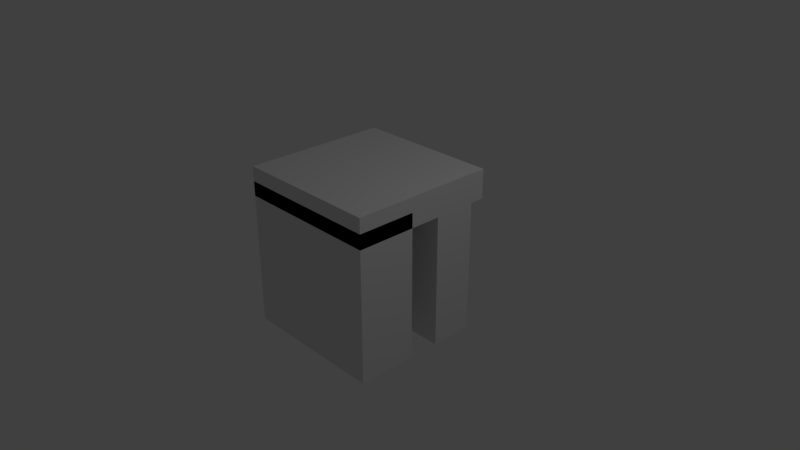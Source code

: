 # Source: five.blend  (saved by Blender 2.79.0; exported with 4.5.12 LTS)
import bpy
from mathutils import Matrix  # noqa: F401  (used for matrix-valued properties, if any)

bpy.ops.wm.read_factory_settings(use_empty=True)
scene = bpy.context.scene
scene.name = 'Scene'

# ---- collections
col_collection_1 = bpy.data.collections.new('Collection 1'); scene.collection.children.link(col_collection_1)

# ---- materials (node trees are filled in below, after node groups)
mat_material = bpy.data.materials.new('Material')
mat_material.alpha_threshold = 0.0
mat_material.use_transparent_shadow = False
mat_material.roughness = 0.5
mat_material.line_color = (0.0, 0.0, 0.0, 1.0)

# ---- material node trees

# ---- world
world_world = bpy.data.worlds.new('World'); scene.world = world_world
world_world.color = (0.05088, 0.05088, 0.05088)
world_world.use_sun_shadow = False
world_world.sun_shadow_jitter_overblur = 0.0
world_world.cycles.sampling_method = 'MANUAL'

# ---- cameras
cam_camera = bpy.data.cameras.new('Camera')
cam_camera.clip_end = 100.0
cam_camera.lens = 35.0
cam_camera.sensor_width = 32.0
cam_camera.sensor_height = 18.0
cam_camera.ortho_scale = 7.314
cam_camera.dof.focus_distance = 0.0
cam_camera.dof.aperture_fstop = 128.0

# ---- lights
light_lamp = bpy.data.lights.new('Lamp', 'POINT')
light_lamp.transmission_factor = 0.0
light_lamp.cutoff_distance = 30.0
light_lamp.energy = 100.0
light_lamp.shadow_buffer_clip_start = 1.001
light_lamp.shadow_soft_size = 0.1
light_lamp.shadow_maximum_resolution = 0.006
light_lamp.use_absolute_resolution = True

# ---- meshes
me_cube_001 = bpy.data.meshes.new('Cube.001')
me_cube_001.from_pydata([(-1.0, -1.0, -1.0), (-1.0, -1.0, 1.0), (-1.0, 1.0, -1.0), (-1.0, 1.0, 1.0), (1.0, -1.0, -1.0), (1.0, -1.0, 1.0), (1.0, 1.0, -1.0), (1.0, 1.0, 1.0)], [], [(0, 1, 3, 2), (2, 3, 7, 6), (6, 7, 5, 4), (4, 5, 1, 0), (2, 6, 4, 0), (7, 3, 1, 5)])
me_cube_001.use_remesh_preserve_volume = False
me_cube_001.use_remesh_preserve_attributes = False
me_cube_001.use_mirror_vertex_groups = False
me_cube_001.update()
me_cylinder_002 = bpy.data.meshes.new('Cylinder.002')
me_cylinder_002.from_pydata([(-0.866, -0.5, -1.0), (-0.866, -0.5, 1.0), (-0.03104, -0.5, 1.0), (-0.03104, -0.5, 0.03584), (-0.03104, -0.5, -1.0), (-0.03104, 0.9462, 0.07627), (-0.03104, 0.9462, 1.0), (-0.03104, 0.9462, -1.0)], [], [(0, 1, 6, 5, 7), (3, 4, 7, 5, 6, 2), (4, 3, 2, 1, 0), (2, 6, 1), (7, 4, 0)])
me_cylinder_002.use_remesh_preserve_volume = False
me_cylinder_002.use_remesh_preserve_attributes = False
me_cylinder_002.use_mirror_vertex_groups = False
me_cylinder_002.update()
me_cylinder_007 = bpy.data.meshes.new('Cylinder.007')
me_cylinder_007.from_pydata([(-0.866, -0.5, -1.0), (-0.866, -0.5, 1.0), (-0.03104, -0.5, 1.0), (-0.03104, -0.5, 0.03584), (-0.03104, -0.5, -1.0), (-0.03104, 0.9462, 0.07627), (-0.03104, 0.9462, 1.0), (-0.03104, 0.9462, -1.0)], [], [(0, 1, 6, 5, 7), (3, 4, 7, 5, 6, 2), (4, 3, 2, 1, 0), (2, 6, 1), (7, 4, 0)])
me_cylinder_007.use_remesh_preserve_volume = False
me_cylinder_007.use_remesh_preserve_attributes = False
me_cylinder_007.use_mirror_vertex_groups = False
me_cylinder_007.update()
me_cylinder_006 = bpy.data.meshes.new('Cylinder.006')
me_cylinder_006.from_pydata([(-0.4965, 2.66, -1.0), (-0.4897, 2.648, -0.6597), (-0.5872, 2.817, -1.0), (-0.607, 2.851, -0.6597), (-0.4897, 2.648, -0.3958), (-0.4897, 2.648, -0.1319), (-0.607, 2.851, -0.3958), (-0.607, 2.851, -0.1319), (-0.7842, 3.158, -1.0), (-0.774, 3.141, -0.6597), (-0.866, 3.3, -1.0), (-0.866, 3.3, -0.6597), (-0.7127, 3.035, -1.0), (-0.6978, 3.009, -0.6597), (-0.5805, 3.3, -1.0), (-0.5805, 3.3, -0.6597), (-0.774, 3.141, -0.3958), (-0.774, 3.141, -0.1319), (-0.866, 3.3, -0.3958), (-0.866, 3.3, -0.1319), (-0.6978, 3.009, -0.3958), (-0.6978, 3.009, -0.1319), (-0.5805, 3.3, -0.3958), (-0.5805, 3.3, -0.1319), (-0.4897, 2.648, 0.1319), (-0.4897, 2.648, 0.3958), (-0.607, 2.851, 0.1319), (-0.607, 2.851, 0.3958), (-0.4897, 2.648, 0.6597), (-0.4965, 2.66, 1.0), (-0.607, 2.851, 0.6597), (-0.5872, 2.817, 1.0), (-0.774, 3.141, 0.1319), (-0.774, 3.141, 0.3958), (-0.866, 3.3, 0.1319), (-0.866, 3.3, 0.3958), (-0.6978, 3.009, 0.1319), (-0.6978, 3.009, 0.3958), (-0.5805, 3.3, 0.1319), (-0.5805, 3.3, 0.3958), (-0.774, 3.141, 0.6597), (-0.7842, 3.158, 1.0), (-0.866, 3.3, 0.6597), (-0.866, 3.3, 1.0), (-0.6978, 3.009, 0.6597), (-0.7127, 3.035, 1.0), (-0.5805, 3.3, 0.6597), (-0.5805, 3.3, 1.0), (-0.2088, 2.162, -1.0), (-0.2054, 2.156, -0.6597), (-0.2876, 2.298, -1.0), (-0.3023, 2.324, -0.6597), (-0.03104, 1.854, -1.0), (-0.03104, 1.854, -0.6597), (-0.03104, 2.324, -1.0), (-0.03104, 2.324, -0.6597), (-0.2054, 2.156, -0.3958), (-0.2054, 2.156, -0.1319), (-0.3023, 2.324, -0.3958), (-0.3023, 2.324, -0.1319), (-0.03104, 1.854, -0.3958), (-0.03104, 1.854, -0.1319), (-0.03104, 2.324, -0.3958), (-0.03104, 2.324, -0.1319), (-0.4223, 2.531, -1.0), (-0.4135, 2.516, -0.6597), (-0.3166, 2.851, -1.0), (-0.03104, 2.588, -1.0), (-0.03104, 2.588, -0.6597), (-0.03104, 2.851, -1.0), (-0.03104, 2.851, -0.6597), (-0.4135, 2.516, -0.3958), (-0.4135, 2.516, -0.1319), (-0.03104, 2.588, -0.3958), (-0.03104, 2.588, -0.1319), (-0.03104, 2.851, -0.3958), (-0.03104, 2.851, -0.1319), (-0.3166, 3.115, -1.0), (-0.3166, 3.3, -1.0), (-0.3166, 3.3, -0.6597), (-0.03104, 3.115, -1.0), (-0.03104, 3.115, -0.6597), (-0.03104, 3.3, -1.0), (-0.03104, 3.3, -0.6597), (-0.3166, 3.3, -0.3958), (-0.3166, 3.3, -0.1319), (-0.03104, 3.115, -0.3958), (-0.03104, 3.115, -0.1319), (-0.03104, 3.3, -0.3958), (-0.03104, 3.3, -0.1319), (-0.2054, 2.156, 0.1319), (-0.2054, 2.156, 0.3958), (-0.3023, 2.324, 0.1319), (-0.3023, 2.324, 0.3958), (-0.03104, 1.854, 0.1319), (-0.03104, 1.854, 0.3958), (-0.03104, 2.324, 0.1319), (-0.03104, 2.324, 0.3958), (-0.2054, 2.156, 0.6597), (-0.2088, 2.162, 1.0), (-0.3023, 2.324, 0.6597), (-0.2876, 2.298, 1.0), (-0.03104, 1.854, 0.6597), (-0.03104, 1.854, 1.0), (-0.03104, 2.324, 0.6597), (-0.03104, 2.324, 1.0), (-0.4135, 2.516, 0.1319), (-0.4135, 2.516, 0.3958), (-0.03104, 2.588, 0.1319), (-0.03104, 2.588, 0.3958), (-0.03104, 2.851, 0.1319), (-0.03104, 2.851, 0.3958), (-0.4135, 2.516, 0.6597), (-0.4223, 2.531, 1.0), (-0.3166, 2.851, 1.0), (-0.03104, 2.588, 0.6597), (-0.03104, 2.588, 1.0), (-0.03104, 2.851, 0.6597), (-0.03104, 2.851, 1.0), (-0.3166, 3.3, 0.1319), (-0.3166, 3.3, 0.3958), (-0.03104, 3.115, 0.1319), (-0.03104, 3.115, 0.3958), (-0.03104, 3.3, 0.1319), (-0.03104, 3.3, 0.3958), (-0.3166, 3.115, 1.0), (-0.3166, 3.3, 0.6597), (-0.3166, 3.3, 1.0), (-0.03104, 3.115, 0.6597), (-0.03104, 3.115, 1.0), (-0.03104, 3.3, 0.6597), (-0.03104, 3.3, 1.0)], [], [(0, 1, 3, 2), (4, 5, 7, 6), (8, 9, 11, 10), (8, 12, 13, 9), (11, 15, 14, 10), (8, 10, 14, 12), (16, 17, 19, 18), (16, 20, 21, 17), (19, 23, 22, 18), (2, 3, 13, 12), (6, 7, 21, 20), (1, 4, 6, 3), (9, 16, 18, 11), (9, 13, 20, 16), (18, 22, 15, 11), (3, 6, 20, 13), (24, 25, 27, 26), (28, 29, 31, 30), (32, 33, 35, 34), (32, 36, 37, 33), (35, 39, 38, 34), (40, 41, 43, 42), (40, 44, 45, 41), (43, 47, 46, 42), (45, 47, 43, 41), (26, 27, 37, 36), (30, 31, 45, 44), (25, 28, 30, 27), (33, 40, 42, 35), (33, 37, 44, 40), (42, 46, 39, 35), (27, 30, 44, 37), (48, 49, 51, 50), (54, 55, 53, 52), (48, 52, 53, 49), (48, 50, 54, 52), (56, 57, 59, 58), (62, 63, 61, 60), (56, 60, 61, 57), (49, 56, 58, 51), (55, 62, 60, 53), (49, 53, 60, 56), (69, 70, 68, 67), (64, 66, 69, 67), (75, 76, 74, 73), (82, 83, 81, 80), (79, 83, 82, 78), (77, 78, 82, 80), (88, 89, 87, 86), (85, 89, 88, 84), (80, 81, 70, 69), (66, 77, 80, 69), (86, 87, 76, 75), (70, 75, 73, 68), (83, 88, 86, 81), (84, 88, 83, 79), (81, 86, 75, 70), (50, 51, 65, 64), (67, 68, 55, 54), (50, 64, 67, 54), (58, 59, 72, 71), (73, 74, 63, 62), (51, 58, 71, 65), (68, 73, 62, 55), (90, 91, 93, 92), (96, 97, 95, 94), (90, 94, 95, 91), (98, 99, 101, 100), (104, 105, 103, 102), (98, 102, 103, 99), (103, 105, 101, 99), (91, 98, 100, 93), (97, 104, 102, 95), (91, 95, 102, 98), (110, 111, 109, 108), (117, 118, 116, 115), (116, 118, 114, 113), (123, 124, 122, 121), (120, 124, 123, 119), (130, 131, 129, 128), (127, 131, 130, 126), (129, 131, 127, 125), (121, 122, 111, 110), (128, 129, 118, 117), (118, 129, 125, 114), (111, 117, 115, 109), (124, 130, 128, 122), (126, 130, 124, 120), (122, 128, 117, 111), (92, 93, 107, 106), (108, 109, 97, 96), (100, 101, 113, 112), (115, 116, 105, 104), (105, 116, 113, 101), (93, 100, 112, 107), (109, 115, 104, 97), (0, 64, 65, 1), (0, 2, 66, 64), (4, 71, 72, 5), (15, 79, 78, 14), (12, 14, 78, 77), (23, 85, 84, 22), (1, 65, 71, 4), (22, 84, 79, 15), (2, 12, 77, 66), (24, 106, 107, 25), (28, 112, 113, 29), (113, 114, 31, 29), (39, 120, 119, 38), (47, 127, 126, 46), (125, 127, 47, 45), (25, 107, 112, 28), (46, 126, 120, 39), (114, 125, 45, 31), (5, 24, 26, 7), (17, 32, 34, 19), (17, 21, 36, 32), (34, 38, 23, 19), (7, 26, 36, 21), (57, 90, 92, 59), (63, 96, 94, 61), (57, 61, 94, 90), (76, 110, 108, 74), (89, 123, 121, 87), (119, 123, 89, 85), (87, 121, 110, 76), (59, 92, 106, 72), (74, 108, 96, 63), (5, 72, 106, 24), (38, 119, 85, 23)])
me_cylinder_006.use_remesh_preserve_volume = False
me_cylinder_006.use_remesh_preserve_attributes = False
me_cylinder_006.use_mirror_vertex_groups = False
me_cylinder_006.update()
me_cube = bpy.data.meshes.new('Cube')
me_cube.from_pydata([(1.0, 1.0, -1.0), (1.0, -1.0, -1.0), (-1.0, -1.0, -1.0), (-1.0, 1.0, -1.0), (1.0, 1.0, 1.0), (1.0, -1.0, 1.0), (-1.0, -1.0, 1.0), (-1.0, 1.0, 1.0)], [], [(0, 1, 2, 3), (4, 7, 6, 5), (0, 4, 5, 1), (1, 5, 6, 2), (2, 6, 7, 3), (4, 0, 3, 7)])
me_cube.materials.append(mat_material)
me_cube.use_remesh_preserve_volume = False
me_cube.use_remesh_preserve_attributes = False
me_cube.use_mirror_vertex_groups = False
me_cube.update()
me_cylinder_005 = bpy.data.meshes.new('Cylinder.005')
me_cylinder_005.from_pydata([(-0.866, -0.5, -1.0), (-0.866, -0.5, -0.6597), (-0.7842, -0.3584, -1.0), (-0.774, -0.3406, -0.6597), (-0.5805, -0.5, -1.0), (-0.5805, -0.5, -0.6597), (-0.7127, -0.2345, -1.0), (-0.6978, -0.2086, -0.6597), (-0.866, -0.5, -0.3958), (-0.866, -0.5, -0.1319), (-0.774, -0.3406, -0.3958), (-0.774, -0.3406, -0.1319), (-0.5805, -0.5, -0.3958), (-0.5805, -0.5, -0.1319), (-0.6978, -0.2086, -0.3958), (-0.6978, -0.2086, -0.1319), (-0.5872, -0.01708, -1.0), (-0.607, -0.05139, -0.6597), (-0.4965, 0.14, -1.0), (-0.4897, 0.1518, -0.6597), (-0.607, -0.05139, -0.3958), (-0.607, -0.05139, -0.1319), (-0.4897, 0.1518, -0.3958), (-0.4897, 0.1518, -0.1319), (-0.866, -0.5, 0.1319), (-0.866, -0.5, 0.3958), (-0.774, -0.3406, 0.1319), (-0.774, -0.3406, 0.3958), (-0.5805, -0.5, 0.1319), (-0.5805, -0.5, 0.3958), (-0.6978, -0.2086, 0.1319), (-0.6978, -0.2086, 0.3958), (-0.866, -0.5, 0.6597), (-0.866, -0.5, 1.0), (-0.774, -0.3406, 0.6597), (-0.7842, -0.3584, 1.0), (-0.5805, -0.5, 0.6597), (-0.5805, -0.5, 1.0), (-0.6978, -0.2086, 0.6597), (-0.7127, -0.2345, 1.0), (-0.607, -0.05139, 0.1319), (-0.607, -0.05139, 0.3958), (-0.4897, 0.1518, 0.1319), (-0.4897, 0.1518, 0.3958), (-0.607, -0.05139, 0.6597), (-0.5872, -0.01708, 1.0), (-0.4897, 0.1518, 0.6597), (-0.4965, 0.14, 1.0), (-0.3166, -0.5, -1.0), (-0.3166, -0.5, -0.6597), (-0.3166, -0.3153, -1.0), (-0.03104, -0.5, -1.0), (-0.03104, -0.5, -0.6597), (-0.03104, -0.3153, -1.0), (-0.03104, -0.3153, -0.6597), (-0.3166, -0.5, -0.3958), (-0.3166, -0.5, -0.1319), (-0.03104, -0.5, -0.3958), (-0.03104, -0.5, -0.1319), (-0.03104, -0.3153, -0.3958), (-0.03104, -0.3153, -0.1319), (-0.3166, -0.05139, -1.0), (-0.4223, 0.2685, -1.0), (-0.4135, 0.2838, -0.6597), (-0.03104, -0.05139, -1.0), (-0.03104, -0.05139, -0.6597), (-0.03104, 0.2125, -1.0), (-0.03104, 0.2125, -0.6597), (-0.4135, 0.2838, -0.3958), (-0.4135, 0.2838, -0.1319), (-0.03104, -0.05139, -0.3958), (-0.03104, -0.05139, -0.1319), (-0.03104, 0.2125, -0.3958), (-0.03104, 0.2125, -0.1319), (-0.2876, 0.5019, -1.0), (-0.3023, 0.4764, -0.6597), (-0.2088, 0.6383, -1.0), (-0.2054, 0.6443, -0.6597), (-0.03104, 0.4764, -1.0), (-0.03104, 0.4764, -0.6597), (-0.03104, 0.9462, -1.0), (-0.03105, 0.9462, -0.6597), (-0.3023, 0.4764, -0.3958), (-0.3023, 0.4764, -0.1319), (-0.2054, 0.6443, -0.3958), (-0.2054, 0.6443, -0.1319), (-0.03104, 0.4764, -0.3958), (-0.03104, 0.4764, -0.1319), (-0.03105, 0.9462, -0.3958), (-0.03105, 0.9462, -0.1319), (-0.3166, -0.5, 0.1319), (-0.3166, -0.5, 0.3958), (-0.03104, -0.5, 0.1319), (-0.03104, -0.5, 0.3958), (-0.03104, -0.3153, 0.1319), (-0.03104, -0.3153, 0.3958), (-0.3166, -0.5, 0.6597), (-0.3166, -0.5, 1.0), (-0.3166, -0.3153, 1.0), (-0.03104, -0.5, 0.6597), (-0.03104, -0.5, 1.0), (-0.03104, -0.3153, 0.6597), (-0.03104, -0.3153, 1.0), (-0.4135, 0.2838, 0.1319), (-0.4135, 0.2838, 0.3958), (-0.03104, -0.05139, 0.1319), (-0.03104, -0.05139, 0.3958), (-0.03104, 0.2125, 0.1319), (-0.03104, 0.2125, 0.3958), (-0.3166, -0.05139, 1.0), (-0.4135, 0.2838, 0.6597), (-0.4223, 0.2685, 1.0), (-0.03104, -0.05139, 0.6597), (-0.03104, -0.05139, 1.0), (-0.03104, 0.2125, 0.6597), (-0.03104, 0.2125, 1.0), (-0.3023, 0.4764, 0.1319), (-0.3023, 0.4764, 0.3958), (-0.2054, 0.6443, 0.1319), (-0.2054, 0.6443, 0.3958), (-0.03104, 0.4764, 0.1319), (-0.03104, 0.4764, 0.3958), (-0.03105, 0.9462, 0.1319), (-0.03105, 0.9462, 0.3958), (-0.3023, 0.4764, 0.6597), (-0.2876, 0.5019, 1.0), (-0.2054, 0.6443, 0.6597), (-0.2088, 0.6383, 1.0), (-0.03104, 0.4764, 0.6597), (-0.03104, 0.4764, 1.0), (-0.03105, 0.9462, 0.6597), (-0.03104, 0.9462, 1.0)], [], [(0, 1, 3, 2), (0, 4, 5, 1), (3, 7, 6, 2), (0, 2, 6, 4), (8, 9, 11, 10), (8, 12, 13, 9), (11, 15, 14, 10), (16, 17, 19, 18), (20, 21, 23, 22), (6, 7, 17, 16), (14, 15, 21, 20), (1, 8, 10, 3), (1, 5, 12, 8), (10, 14, 7, 3), (17, 20, 22, 19), (7, 14, 20, 17), (24, 25, 27, 26), (24, 28, 29, 25), (27, 31, 30, 26), (32, 33, 35, 34), (32, 36, 37, 33), (35, 39, 38, 34), (37, 39, 35, 33), (40, 41, 43, 42), (44, 45, 47, 46), (30, 31, 41, 40), (38, 39, 45, 44), (25, 32, 34, 27), (25, 29, 36, 32), (34, 38, 31, 27), (41, 44, 46, 43), (31, 38, 44, 41), (53, 54, 52, 51), (48, 51, 52, 49), (48, 50, 53, 51), (59, 60, 58, 57), (55, 57, 58, 56), (66, 67, 65, 64), (61, 62, 66, 64), (72, 73, 71, 70), (64, 65, 54, 53), (50, 61, 64, 53), (70, 71, 60, 59), (54, 59, 57, 52), (49, 52, 57, 55), (67, 72, 70, 65), (65, 70, 59, 54), (74, 75, 77, 76), (80, 81, 79, 78), (77, 81, 80, 76), (74, 76, 80, 78), (82, 83, 85, 84), (88, 89, 87, 86), (85, 89, 88, 84), (75, 82, 84, 77), (81, 88, 86, 79), (84, 88, 81, 77), (62, 63, 75, 74), (78, 79, 67, 66), (62, 74, 78, 66), (68, 69, 83, 82), (86, 87, 73, 72), (63, 68, 82, 75), (79, 86, 72, 67), (94, 95, 93, 92), (90, 92, 93, 91), (101, 102, 100, 99), (96, 99, 100, 97), (100, 102, 98, 97), (107, 108, 106, 105), (114, 115, 113, 112), (113, 115, 111, 109), (105, 106, 95, 94), (112, 113, 102, 101), (102, 113, 109, 98), (95, 101, 99, 93), (91, 93, 99, 96), (108, 114, 112, 106), (106, 112, 101, 95), (116, 117, 119, 118), (122, 123, 121, 120), (119, 123, 122, 118), (124, 125, 127, 126), (130, 131, 129, 128), (127, 131, 130, 126), (129, 131, 127, 125), (117, 124, 126, 119), (123, 130, 128, 121), (126, 130, 123, 119), (103, 104, 117, 116), (120, 121, 108, 107), (110, 111, 125, 124), (128, 129, 115, 114), (115, 129, 125, 111), (104, 110, 124, 117), (121, 128, 114, 108), (4, 48, 49, 5), (4, 6, 50, 48), (12, 55, 56, 13), (19, 63, 62, 18), (16, 18, 62, 61), (23, 69, 68, 22), (5, 49, 55, 12), (22, 68, 63, 19), (6, 16, 61, 50), (28, 90, 91, 29), (36, 96, 97, 37), (97, 98, 39, 37), (43, 104, 103, 42), (47, 111, 110, 46), (109, 111, 47, 45), (29, 91, 96, 36), (46, 110, 104, 43), (98, 109, 45, 39), (9, 24, 26, 11), (9, 13, 28, 24), (26, 30, 15, 11), (21, 40, 42, 23), (15, 30, 40, 21), (60, 94, 92, 58), (56, 58, 92, 90), (73, 107, 105, 71), (71, 105, 94, 60), (83, 116, 118, 85), (89, 122, 120, 87), (118, 122, 89, 85), (69, 103, 116, 83), (87, 120, 107, 73), (13, 56, 90, 28), (42, 103, 69, 23)])
me_cylinder_005.use_remesh_preserve_volume = False
me_cylinder_005.use_remesh_preserve_attributes = False
me_cylinder_005.use_mirror_vertex_groups = False
me_cylinder_005.update()

# ---- objects
ob_cube_001 = bpy.data.objects.new('Cube.001', me_cube_001)
ob_cylinder_000 = bpy.data.objects.new('Cylinder.000', me_cylinder_002)
ob_cylinder_005 = bpy.data.objects.new('Cylinder.005', me_cylinder_007)
ob_cylinder_004 = bpy.data.objects.new('Cylinder.004', me_cylinder_006)
ob_cube = bpy.data.objects.new('Cube', me_cube)
ob_lamp = bpy.data.objects.new('Lamp', light_lamp)
ob_camera = bpy.data.objects.new('Camera', cam_camera)
ob_cylinder_002 = bpy.data.objects.new('Cylinder.002', me_cylinder_005)

# ---- transforms, parenting, visibility, modifiers, constraints
ob_cube_001.location = (0.0, -0.6, 0.0)
ob_cube_001.scale = (1.0, 0.4, 1.0)
ob_cube_001.lineart.crease_threshold = 0.0
ob_cylinder_000.location = (-0.3, 1.015, 0.0)
ob_cylinder_000.rotation_euler = (0.0, 0.0, 1.571)
ob_cylinder_000.scale = (0.6, 0.35, 1.0)
ob_cylinder_000.lineart.crease_threshold = 0.0
ob_cylinder_005.location = (0.1, 0.82, 0.0)
ob_cylinder_005.rotation_euler = (0.0, 0.0, 3.142)
ob_cylinder_005.scale = (0.6, 0.35, 1.0)
ob_cylinder_005.lineart.crease_threshold = 0.0
ob_cylinder_004.location = (-0.65, 0.2, 4.757e-08)
ob_cylinder_004.rotation_euler = (0.0, 0.0, -1.571)
ob_cylinder_004.scale = (0.7, 0.5, 1.0)
ob_cylinder_004.lineart.crease_threshold = 0.0
ob_cube.location = (0.0, 0.0, 1.0)
ob_cube.scale = (1.0, 1.0, 0.2)
ob_cube.lock_rotations_4d = False
ob_cube.empty_display_type = 'ARROWS'
ob_cube.lineart.crease_threshold = 0.0
ob_lamp.location = (4.076, 1.005, 5.904)
ob_lamp.rotation_euler = (0.6503, 0.05522, 1.866)
ob_lamp.lock_rotations_4d = False
ob_lamp.empty_display_type = 'ARROWS'
ob_lamp.color = (0.0, 0.0, 0.0, 0.0)
ob_lamp.lineart.crease_threshold = 0.0
ob_camera.location = (7.481, -6.508, 5.344)
ob_camera.rotation_euler = (1.109, 0.0, 0.8149)
ob_camera.lock_rotations_4d = False
ob_camera.empty_display_type = 'ARROWS'
ob_camera.color = (0.0, 0.0, 0.0, 0.0)
ob_camera.display_type = 'WIRE'
ob_camera.lineart.crease_threshold = 0.0
ob_cylinder_002.location = (-0.75, 0.2, 4.757e-08)
ob_cylinder_002.rotation_euler = (0.0, 0.0, -1.571)
ob_cylinder_002.scale = (0.7, 0.5, 1.0)
ob_cylinder_002.lineart.crease_threshold = 0.0

# ---- collection membership
col_collection_1.objects.link(ob_cube_001)
col_collection_1.objects.link(ob_cylinder_000)
col_collection_1.objects.link(ob_cylinder_005)
col_collection_1.objects.link(ob_cylinder_004)
col_collection_1.objects.link(ob_cube)
col_collection_1.objects.link(ob_lamp)
col_collection_1.objects.link(ob_camera)
col_collection_1.objects.link(ob_cylinder_002)

# ---- scene / render settings (as saved in the file)
scene.camera = ob_camera
scene.frame_start = 1; scene.frame_end = 250; scene.frame_set(1)
scene.render.engine = 'BLENDER_EEVEE_NEXT'
scene.render.resolution_percentage = 50
scene.render.dither_intensity = 0.0
scene.cycles.use_denoising = False
scene.cycles.samples = 128
scene.cycles.sampling_pattern = 'TABULATED_SOBOL'
scene.cycles.light_sampling_threshold = 0.0
scene.cycles.use_adaptive_sampling = False
scene.cycles.use_light_tree = False
scene.cycles.blur_glossy = 0.0
scene.cycles.sample_clamp_indirect = 0.0
scene.view_settings.view_transform = 'Standard'
bpy.context.view_layer.update()
